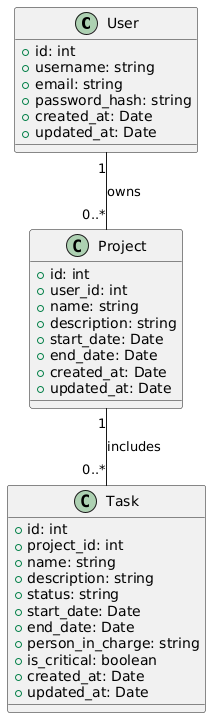

The diagram above was rendered by PlantUML. Its source (embedded in the PNG):
@startuml
class User {
  +id: int
  +username: string
  +email: string
  +password_hash: string
  +created_at: Date
  +updated_at: Date
}

class Project {
  +id: int
  +user_id: int
  +name: string
  +description: string
  +start_date: Date
  +end_date: Date
  +created_at: Date
  +updated_at: Date
}

class Task {
  +id: int
  +project_id: int
  +name: string
  +description: string
  +status: string
  +start_date: Date
  +end_date: Date
  +person_in_charge: string
  +is_critical: boolean
  +created_at: Date
  +updated_at: Date
}

User "1" -- "0..*" Project: owns
Project "1" -- "0..*" Task: includes
@enduml